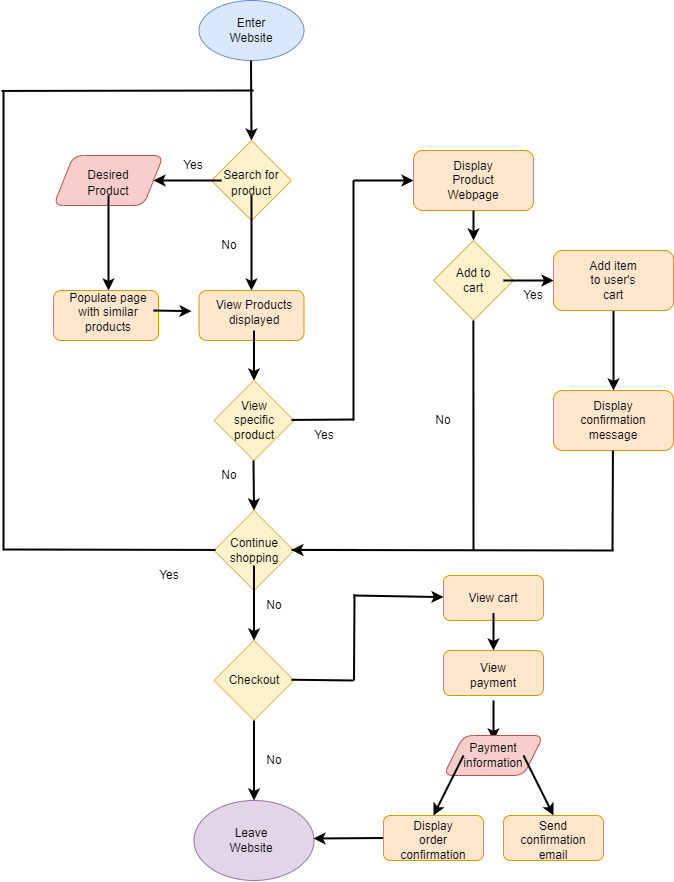

The diagram above was exported from draw.io. Its source (the exported page's mxGraphModel, read from the mxfile embedded in the PNG):
<mxGraphModel dx="886" dy="851" grid="1" gridSize="10" guides="1" tooltips="1" connect="1" arrows="1" fold="1" page="1" pageScale="1" pageWidth="850" pageHeight="1100" background="#ffffff" math="0" shadow="0">
  <root>
    <mxCell id="0" />
    <mxCell id="1" parent="0" />
    <mxCell id="2" value="&lt;p&gt;&lt;br&gt;&lt;/p&gt;" style="ellipse;whiteSpace=wrap;html=1;fillColor=#dae8fc;strokeColor=#6c8ebf;" vertex="1" parent="1">
      <mxGeometry x="305.5" y="20" width="105" height="60" as="geometry" />
    </mxCell>
    <mxCell id="4" value="&lt;font color=&quot;#000000&quot;&gt;Enter Website&lt;/font&gt;" style="text;strokeColor=none;align=center;fillColor=none;html=1;verticalAlign=middle;whiteSpace=wrap;rounded=0;" vertex="1" parent="1">
      <mxGeometry x="328" y="35" width="60" height="30" as="geometry" />
    </mxCell>
    <mxCell id="10" value="" style="endArrow=classic;html=1;labelBorderColor=#000000;strokeWidth=2;fontSize=26;fontColor=#000000;fillColor=#000000;strokeColor=#000000;entryX=0.5;entryY=0;entryDx=0;entryDy=0;" edge="1" parent="1" target="12">
      <mxGeometry width="50" height="50" relative="1" as="geometry">
        <mxPoint x="357.5" y="80" as="sourcePoint" />
        <mxPoint x="357.5" y="120" as="targetPoint" />
      </mxGeometry>
    </mxCell>
    <mxCell id="12" value="" style="rhombus;whiteSpace=wrap;html=1;fontSize=26;fillColor=#fff2cc;strokeColor=#d6b656;" vertex="1" parent="1">
      <mxGeometry x="318" y="160" width="80" height="80" as="geometry" />
    </mxCell>
    <mxCell id="18" style="edgeStyle=none;html=1;exitX=0;exitY=0.5;exitDx=0;exitDy=0;entryX=1;entryY=0.5;entryDx=0;entryDy=0;labelBorderColor=#000000;strokeColor=#000000;strokeWidth=2;fontSize=12;fontColor=#000000;fillColor=#000000;" edge="1" parent="1" source="13" target="15">
      <mxGeometry relative="1" as="geometry" />
    </mxCell>
    <mxCell id="28" style="edgeStyle=none;html=1;labelBorderColor=#000000;strokeColor=#000000;strokeWidth=2;fontSize=12;fontColor=#000000;fillColor=#000000;" edge="1" parent="1" source="13">
      <mxGeometry relative="1" as="geometry">
        <mxPoint x="358" y="310" as="targetPoint" />
      </mxGeometry>
    </mxCell>
    <mxCell id="13" value="&lt;p style=&quot;line-height: 40%;&quot;&gt;&lt;font style=&quot;font-size: 12px;&quot;&gt;Search for product&lt;/font&gt;&lt;/p&gt;" style="text;strokeColor=none;align=center;fillColor=none;html=1;verticalAlign=middle;whiteSpace=wrap;rounded=0;fontSize=26;fontColor=#000000;" vertex="1" parent="1">
      <mxGeometry x="328" y="185" width="60" height="30" as="geometry" />
    </mxCell>
    <mxCell id="15" value="" style="shape=parallelogram;perimeter=parallelogramPerimeter;whiteSpace=wrap;html=1;fixedSize=1;fontSize=12;fillColor=#f8cecc;strokeColor=#b85450;rounded=1;" vertex="1" parent="1">
      <mxGeometry x="160" y="175" width="110" height="50" as="geometry" />
    </mxCell>
    <mxCell id="26" style="edgeStyle=none;html=1;labelBorderColor=#000000;strokeColor=#000000;strokeWidth=2;fontSize=12;fontColor=#000000;fillColor=#000000;" edge="1" parent="1" source="16" target="20">
      <mxGeometry relative="1" as="geometry" />
    </mxCell>
    <mxCell id="16" value="&lt;p style=&quot;line-height: 40%;&quot;&gt;&lt;font style=&quot;font-size: 12px;&quot;&gt;Desired Product&lt;/font&gt;&lt;/p&gt;" style="text;strokeColor=none;align=center;fillColor=none;html=1;verticalAlign=middle;whiteSpace=wrap;rounded=0;fontSize=26;fontColor=#000000;" vertex="1" parent="1">
      <mxGeometry x="185" y="185" width="60" height="30" as="geometry" />
    </mxCell>
    <mxCell id="19" value="" style="rounded=1;whiteSpace=wrap;html=1;fontSize=12;fillColor=#ffe6cc;strokeColor=#d79b00;" vertex="1" parent="1">
      <mxGeometry x="160" y="310" width="105" height="50" as="geometry" />
    </mxCell>
    <mxCell id="34" style="edgeStyle=none;html=1;exitX=1;exitY=0.5;exitDx=0;exitDy=0;entryX=-0.071;entryY=0.413;entryDx=0;entryDy=0;entryPerimeter=0;labelBorderColor=#000000;strokeColor=#000000;strokeWidth=2;fontSize=12;fontColor=#000000;fillColor=#000000;" edge="1" parent="1" source="20" target="29">
      <mxGeometry relative="1" as="geometry" />
    </mxCell>
    <mxCell id="20" value="&lt;p style=&quot;line-height: 37%;&quot;&gt;&lt;span style=&quot;font-size: 12px;&quot;&gt;Populate page with similar products&lt;/span&gt;&lt;/p&gt;" style="text;strokeColor=none;align=center;fillColor=none;html=1;verticalAlign=middle;whiteSpace=wrap;rounded=0;fontSize=26;fontColor=#000000;" vertex="1" parent="1">
      <mxGeometry x="170" y="310" width="90" height="40" as="geometry" />
    </mxCell>
    <mxCell id="27" value="Yes" style="text;html=1;strokeColor=none;fillColor=none;align=center;verticalAlign=middle;whiteSpace=wrap;rounded=0;fontSize=12;fontColor=#000000;" vertex="1" parent="1">
      <mxGeometry x="270" y="170" width="60" height="30" as="geometry" />
    </mxCell>
    <mxCell id="29" value="" style="rounded=1;whiteSpace=wrap;html=1;fontSize=12;fillColor=#ffe6cc;strokeColor=#d79b00;" vertex="1" parent="1">
      <mxGeometry x="305.5" y="310" width="105" height="50" as="geometry" />
    </mxCell>
    <mxCell id="39" value="" style="edgeStyle=none;html=1;labelBorderColor=#000000;strokeColor=#000000;strokeWidth=2;fontSize=12;fontColor=#000000;fillColor=#000000;entryX=0.5;entryY=0;entryDx=0;entryDy=0;" edge="1" parent="1" source="30" target="40">
      <mxGeometry relative="1" as="geometry">
        <mxPoint x="356.6111111111111" y="400" as="targetPoint" />
      </mxGeometry>
    </mxCell>
    <mxCell id="30" value="&lt;p style=&quot;line-height: 37%;&quot;&gt;&lt;span style=&quot;font-size: 12px;&quot;&gt;View Products displayed&lt;/span&gt;&lt;/p&gt;" style="text;strokeColor=none;align=center;fillColor=none;html=1;verticalAlign=middle;whiteSpace=wrap;rounded=0;fontSize=26;fontColor=#000000;" vertex="1" parent="1">
      <mxGeometry x="315.5" y="310" width="90" height="40" as="geometry" />
    </mxCell>
    <mxCell id="31" value="No" style="text;html=1;strokeColor=none;fillColor=none;align=center;verticalAlign=middle;whiteSpace=wrap;rounded=0;fontSize=12;fontColor=#000000;" vertex="1" parent="1">
      <mxGeometry x="305.5" y="250" width="60" height="30" as="geometry" />
    </mxCell>
    <mxCell id="40" value="" style="rhombus;whiteSpace=wrap;html=1;fontSize=12;fillColor=#fff2cc;strokeColor=#d6b656;" vertex="1" parent="1">
      <mxGeometry x="320.5" y="400" width="80" height="80" as="geometry" />
    </mxCell>
    <mxCell id="50" style="edgeStyle=none;html=1;entryX=0.5;entryY=0;entryDx=0;entryDy=0;labelBorderColor=#000000;strokeColor=#000000;strokeWidth=2;fontSize=12;fontColor=#000000;fillColor=#000000;" edge="1" parent="1" target="48">
      <mxGeometry relative="1" as="geometry">
        <mxPoint x="360" y="480" as="sourcePoint" />
      </mxGeometry>
    </mxCell>
    <mxCell id="42" value="View specific product" style="text;strokeColor=none;align=center;fillColor=none;html=1;verticalAlign=middle;whiteSpace=wrap;rounded=0;fontSize=12;fontColor=#000000;" vertex="1" parent="1">
      <mxGeometry x="330.5" y="425" width="60" height="30" as="geometry" />
    </mxCell>
    <mxCell id="45" value="" style="endArrow=none;html=1;labelBorderColor=#000000;strokeColor=#000000;strokeWidth=2;fontSize=12;fontColor=#000000;fillColor=#000000;" edge="1" parent="1">
      <mxGeometry width="50" height="50" relative="1" as="geometry">
        <mxPoint x="398" y="439.44" as="sourcePoint" />
        <mxPoint x="460" y="439" as="targetPoint" />
      </mxGeometry>
    </mxCell>
    <mxCell id="46" value="" style="endArrow=none;html=1;labelBorderColor=#000000;strokeColor=#000000;strokeWidth=2;fontSize=12;fontColor=#000000;fillColor=#000000;" edge="1" parent="1">
      <mxGeometry width="50" height="50" relative="1" as="geometry">
        <mxPoint x="460" y="440" as="sourcePoint" />
        <mxPoint x="460" y="200" as="targetPoint" />
      </mxGeometry>
    </mxCell>
    <mxCell id="47" value="" style="endArrow=classic;html=1;labelBorderColor=#000000;strokeColor=#000000;strokeWidth=2;fontSize=12;fontColor=#000000;fillColor=#000000;" edge="1" parent="1">
      <mxGeometry width="50" height="50" relative="1" as="geometry">
        <mxPoint x="460" y="200" as="sourcePoint" />
        <mxPoint x="520" y="200" as="targetPoint" />
      </mxGeometry>
    </mxCell>
    <mxCell id="48" value="" style="rhombus;whiteSpace=wrap;html=1;fontSize=12;fillColor=#fff2cc;strokeColor=#d6b656;" vertex="1" parent="1">
      <mxGeometry x="320.5" y="530" width="80" height="80" as="geometry" />
    </mxCell>
    <mxCell id="82" value="" style="edgeStyle=none;html=1;labelBorderColor=#000000;strokeColor=#000000;strokeWidth=2;fontSize=12;fontColor=#000000;fillColor=#000000;" edge="1" parent="1" source="49" target="81">
      <mxGeometry relative="1" as="geometry" />
    </mxCell>
    <mxCell id="49" value="Continue shopping" style="text;strokeColor=none;align=center;fillColor=none;html=1;verticalAlign=middle;whiteSpace=wrap;rounded=0;fontSize=12;fontColor=#000000;" vertex="1" parent="1">
      <mxGeometry x="330.5" y="555" width="60" height="30" as="geometry" />
    </mxCell>
    <mxCell id="51" value="No" style="text;html=1;strokeColor=none;fillColor=none;align=center;verticalAlign=middle;whiteSpace=wrap;rounded=0;fontSize=12;fontColor=#000000;" vertex="1" parent="1">
      <mxGeometry x="305.5" y="480" width="60" height="30" as="geometry" />
    </mxCell>
    <mxCell id="55" value="" style="endArrow=none;html=1;labelBorderColor=#000000;strokeColor=#000000;strokeWidth=2;fontSize=12;fontColor=#000000;fillColor=#000000;" edge="1" parent="1">
      <mxGeometry width="50" height="50" relative="1" as="geometry">
        <mxPoint x="110" y="569" as="sourcePoint" />
        <mxPoint x="322" y="569.44" as="targetPoint" />
      </mxGeometry>
    </mxCell>
    <mxCell id="57" value="" style="endArrow=none;html=1;labelBorderColor=#000000;strokeColor=#000000;strokeWidth=2;fontSize=12;fontColor=#000000;fillColor=#000000;" edge="1" parent="1">
      <mxGeometry width="50" height="50" relative="1" as="geometry">
        <mxPoint x="110" y="570" as="sourcePoint" />
        <mxPoint x="110" y="110" as="targetPoint" />
      </mxGeometry>
    </mxCell>
    <mxCell id="58" value="" style="endArrow=none;html=1;labelBorderColor=#000000;strokeColor=#000000;strokeWidth=2;fontSize=12;fontColor=#000000;fillColor=#000000;" edge="1" parent="1">
      <mxGeometry width="50" height="50" relative="1" as="geometry">
        <mxPoint x="108" y="110.44000000000011" as="sourcePoint" />
        <mxPoint x="360" y="110" as="targetPoint" />
      </mxGeometry>
    </mxCell>
    <mxCell id="59" value="Yes" style="text;html=1;strokeColor=none;fillColor=none;align=center;verticalAlign=middle;whiteSpace=wrap;rounded=0;fontSize=12;fontColor=#000000;" vertex="1" parent="1">
      <mxGeometry x="245.5" y="580" width="60" height="30" as="geometry" />
    </mxCell>
    <mxCell id="61" value="Yes" style="text;html=1;strokeColor=none;fillColor=none;align=center;verticalAlign=middle;whiteSpace=wrap;rounded=0;fontSize=12;fontColor=#000000;" vertex="1" parent="1">
      <mxGeometry x="400.5" y="440" width="60" height="30" as="geometry" />
    </mxCell>
    <mxCell id="62" value="" style="rounded=1;whiteSpace=wrap;html=1;fontSize=12;fillColor=#ffe6cc;strokeColor=#d79b00;" vertex="1" parent="1">
      <mxGeometry x="520" y="170" width="120" height="60" as="geometry" />
    </mxCell>
    <mxCell id="63" value="Display Product Webpage" style="text;strokeColor=none;align=center;fillColor=none;html=1;verticalAlign=middle;whiteSpace=wrap;rounded=0;fontSize=12;fontColor=#000000;" vertex="1" parent="1">
      <mxGeometry x="550" y="185" width="60" height="30" as="geometry" />
    </mxCell>
    <mxCell id="64" value="" style="rhombus;whiteSpace=wrap;html=1;fontSize=12;fillColor=#fff2cc;strokeColor=#d6b656;" vertex="1" parent="1">
      <mxGeometry x="540" y="260" width="80" height="80" as="geometry" />
    </mxCell>
    <mxCell id="67" value="" style="edgeStyle=none;html=1;labelBorderColor=#000000;strokeColor=#000000;strokeWidth=2;fontSize=12;fontColor=#000000;fillColor=#000000;" edge="1" parent="1" source="65" target="66">
      <mxGeometry relative="1" as="geometry" />
    </mxCell>
    <mxCell id="65" value="Add to cart" style="text;strokeColor=none;align=center;fillColor=none;html=1;verticalAlign=middle;whiteSpace=wrap;rounded=0;fontSize=12;fontColor=#000000;" vertex="1" parent="1">
      <mxGeometry x="550" y="285" width="60" height="30" as="geometry" />
    </mxCell>
    <mxCell id="71" value="" style="edgeStyle=none;html=1;labelBorderColor=#000000;strokeColor=#000000;strokeWidth=2;fontSize=12;fontColor=#000000;fillColor=#000000;" edge="1" parent="1" source="66" target="70">
      <mxGeometry relative="1" as="geometry" />
    </mxCell>
    <mxCell id="66" value="" style="rounded=1;whiteSpace=wrap;html=1;fontSize=12;fillColor=#ffe6cc;strokeColor=#d79b00;" vertex="1" parent="1">
      <mxGeometry x="660" y="270" width="120" height="60" as="geometry" />
    </mxCell>
    <mxCell id="68" value="Add item to user's cart" style="text;strokeColor=none;align=center;fillColor=none;html=1;verticalAlign=middle;whiteSpace=wrap;rounded=0;fontSize=12;fontColor=#000000;" vertex="1" parent="1">
      <mxGeometry x="690" y="285" width="60" height="30" as="geometry" />
    </mxCell>
    <mxCell id="70" value="" style="rounded=1;whiteSpace=wrap;html=1;fontSize=12;fillColor=#ffe6cc;strokeColor=#d79b00;" vertex="1" parent="1">
      <mxGeometry x="660" y="410" width="120" height="60" as="geometry" />
    </mxCell>
    <mxCell id="72" value="Display confirmation message" style="text;strokeColor=none;align=center;fillColor=none;html=1;verticalAlign=middle;whiteSpace=wrap;rounded=0;fontSize=12;fontColor=#000000;" vertex="1" parent="1">
      <mxGeometry x="690" y="425" width="60" height="30" as="geometry" />
    </mxCell>
    <mxCell id="73" value="Yes" style="text;html=1;strokeColor=none;fillColor=none;align=center;verticalAlign=middle;whiteSpace=wrap;rounded=0;fontSize=12;fontColor=#000000;" vertex="1" parent="1">
      <mxGeometry x="610" y="300" width="60" height="30" as="geometry" />
    </mxCell>
    <mxCell id="75" value="" style="endArrow=none;html=1;labelBorderColor=#000000;strokeColor=#000000;strokeWidth=2;fontSize=12;fontColor=#000000;fillColor=#000000;" edge="1" parent="1">
      <mxGeometry width="50" height="50" relative="1" as="geometry">
        <mxPoint x="719" y="570" as="sourcePoint" />
        <mxPoint x="719.44" y="470" as="targetPoint" />
      </mxGeometry>
    </mxCell>
    <mxCell id="76" value="" style="endArrow=none;html=1;labelBorderColor=#000000;strokeColor=#000000;strokeWidth=2;fontSize=12;fontColor=#000000;fillColor=#000000;" edge="1" parent="1">
      <mxGeometry width="50" height="50" relative="1" as="geometry">
        <mxPoint x="398" y="569.44" as="sourcePoint" />
        <mxPoint x="720" y="570" as="targetPoint" />
      </mxGeometry>
    </mxCell>
    <mxCell id="77" value="" style="endArrow=none;html=1;labelBorderColor=#000000;strokeColor=#000000;strokeWidth=2;fontSize=12;fontColor=#000000;fillColor=#000000;" edge="1" parent="1">
      <mxGeometry width="50" height="50" relative="1" as="geometry">
        <mxPoint x="580" y="570" as="sourcePoint" />
        <mxPoint x="579.8800000000001" y="340" as="targetPoint" />
      </mxGeometry>
    </mxCell>
    <mxCell id="78" value="No" style="text;html=1;strokeColor=none;fillColor=none;align=center;verticalAlign=middle;whiteSpace=wrap;rounded=0;fontSize=12;fontColor=#000000;" vertex="1" parent="1">
      <mxGeometry x="520" y="425" width="60" height="30" as="geometry" />
    </mxCell>
    <mxCell id="79" style="edgeStyle=none;html=1;exitX=1;exitY=0.5;exitDx=0;exitDy=0;labelBorderColor=#000000;strokeColor=#000000;strokeWidth=2;fontSize=12;fontColor=#000000;fillColor=#000000;" edge="1" parent="1">
      <mxGeometry relative="1" as="geometry">
        <mxPoint x="463" y="569.41" as="sourcePoint" />
        <mxPoint x="398" y="569.41" as="targetPoint" />
      </mxGeometry>
    </mxCell>
    <mxCell id="80" style="edgeStyle=none;html=1;labelBorderColor=#000000;strokeColor=#000000;strokeWidth=2;fontSize=12;fontColor=#000000;fillColor=#000000;" edge="1" parent="1">
      <mxGeometry relative="1" as="geometry">
        <mxPoint x="580" y="230" as="sourcePoint" />
        <mxPoint x="580" y="260" as="targetPoint" />
      </mxGeometry>
    </mxCell>
    <mxCell id="81" value="" style="rhombus;whiteSpace=wrap;html=1;fontSize=12;fillColor=#fff2cc;strokeColor=#d6b656;" vertex="1" parent="1">
      <mxGeometry x="320.5" y="660" width="80" height="80" as="geometry" />
    </mxCell>
    <mxCell id="91" value="" style="edgeStyle=none;html=1;labelBorderColor=#000000;strokeColor=#000000;strokeWidth=2;fontSize=12;fontColor=#000000;fillColor=#000000;" edge="1" parent="1" target="90">
      <mxGeometry relative="1" as="geometry">
        <mxPoint x="460" y="615" as="sourcePoint" />
      </mxGeometry>
    </mxCell>
    <mxCell id="83" value="Checkout" style="text;strokeColor=none;align=center;fillColor=none;html=1;verticalAlign=middle;whiteSpace=wrap;rounded=0;fontSize=12;fontColor=#000000;" vertex="1" parent="1">
      <mxGeometry x="330.5" y="685" width="60" height="30" as="geometry" />
    </mxCell>
    <mxCell id="84" value="No" style="text;html=1;strokeColor=none;fillColor=none;align=center;verticalAlign=middle;whiteSpace=wrap;rounded=0;fontSize=12;fontColor=#000000;" vertex="1" parent="1">
      <mxGeometry x="350.5" y="610" width="60" height="30" as="geometry" />
    </mxCell>
    <mxCell id="85" value="" style="edgeStyle=none;html=1;labelBorderColor=#000000;strokeColor=#000000;strokeWidth=2;fontSize=12;fontColor=#000000;fillColor=#000000;entryX=0.5;entryY=0;entryDx=0;entryDy=0;entryPerimeter=0;" edge="1" parent="1" target="87">
      <mxGeometry relative="1" as="geometry">
        <mxPoint x="360.5" y="740" as="sourcePoint" />
        <mxPoint x="360.5" y="815" as="targetPoint" />
      </mxGeometry>
    </mxCell>
    <mxCell id="86" value="No" style="text;html=1;strokeColor=none;fillColor=none;align=center;verticalAlign=middle;whiteSpace=wrap;rounded=0;fontSize=12;fontColor=#000000;" vertex="1" parent="1">
      <mxGeometry x="350.5" y="765" width="60" height="30" as="geometry" />
    </mxCell>
    <mxCell id="87" value="" style="ellipse;whiteSpace=wrap;html=1;fontSize=12;fillColor=#e1d5e7;strokeColor=#9673a6;" vertex="1" parent="1">
      <mxGeometry x="300.5" y="820" width="120" height="80" as="geometry" />
    </mxCell>
    <mxCell id="89" value="Leave Website" style="text;strokeColor=none;align=center;fillColor=none;html=1;verticalAlign=middle;whiteSpace=wrap;rounded=0;fontSize=12;fontColor=#000000;" vertex="1" parent="1">
      <mxGeometry x="328" y="845" width="60" height="30" as="geometry" />
    </mxCell>
    <mxCell id="90" value="" style="whiteSpace=wrap;html=1;fontSize=12;rounded=1;fillColor=#ffe6cc;strokeColor=#d79b00;" vertex="1" parent="1">
      <mxGeometry x="550" y="595" width="100" height="45" as="geometry" />
    </mxCell>
    <mxCell id="92" value="" style="endArrow=none;html=1;labelBorderColor=#000000;strokeColor=#000000;strokeWidth=2;fontSize=12;fontColor=#000000;fillColor=#000000;" edge="1" parent="1">
      <mxGeometry width="50" height="50" relative="1" as="geometry">
        <mxPoint x="397.9999999999999" y="699.23" as="sourcePoint" />
        <mxPoint x="460" y="700" as="targetPoint" />
      </mxGeometry>
    </mxCell>
    <mxCell id="94" value="" style="endArrow=none;html=1;labelBorderColor=#000000;strokeColor=#000000;strokeWidth=2;fontSize=12;fontColor=#000000;fillColor=#000000;" edge="1" parent="1">
      <mxGeometry width="50" height="50" relative="1" as="geometry">
        <mxPoint x="460.5" y="700" as="sourcePoint" />
        <mxPoint x="461" y="614" as="targetPoint" />
      </mxGeometry>
    </mxCell>
    <mxCell id="102" style="edgeStyle=none;html=1;exitX=0.5;exitY=1;exitDx=0;exitDy=0;entryX=0.5;entryY=0;entryDx=0;entryDy=0;labelBorderColor=#000000;strokeColor=#000000;strokeWidth=2;fontSize=12;fontColor=#000000;fillColor=#000000;" edge="1" parent="1" source="95" target="99">
      <mxGeometry relative="1" as="geometry" />
    </mxCell>
    <mxCell id="95" value="View cart" style="text;strokeColor=none;align=center;fillColor=none;html=1;verticalAlign=middle;whiteSpace=wrap;rounded=0;fontSize=12;fontColor=#000000;" vertex="1" parent="1">
      <mxGeometry x="570" y="602.5" width="60" height="30" as="geometry" />
    </mxCell>
    <mxCell id="98" value="" style="whiteSpace=wrap;html=1;fontSize=12;rounded=1;fillColor=#ffe6cc;strokeColor=#d79b00;" vertex="1" parent="1">
      <mxGeometry x="550" y="670" width="100" height="45" as="geometry" />
    </mxCell>
    <mxCell id="106" style="edgeStyle=none;html=1;exitX=0.5;exitY=1;exitDx=0;exitDy=0;entryX=0.5;entryY=0;entryDx=0;entryDy=0;labelBorderColor=#000000;strokeColor=#000000;strokeWidth=2;fontSize=12;fontColor=#000000;fillColor=#000000;" edge="1" parent="1" source="99" target="104">
      <mxGeometry relative="1" as="geometry" />
    </mxCell>
    <mxCell id="99" value="View payment" style="text;strokeColor=none;align=center;fillColor=none;html=1;verticalAlign=middle;whiteSpace=wrap;rounded=0;fontSize=12;fontColor=#000000;" vertex="1" parent="1">
      <mxGeometry x="570" y="670" width="60" height="50" as="geometry" />
    </mxCell>
    <mxCell id="103" value="" style="shape=parallelogram;perimeter=parallelogramPerimeter;whiteSpace=wrap;html=1;fixedSize=1;rounded=1;fontSize=12;fillColor=#f8cecc;strokeColor=#b85450;" vertex="1" parent="1">
      <mxGeometry x="550" y="755" width="100" height="40" as="geometry" />
    </mxCell>
    <mxCell id="111" style="edgeStyle=none;html=1;exitX=1;exitY=0.5;exitDx=0;exitDy=0;entryX=0.5;entryY=0;entryDx=0;entryDy=0;labelBorderColor=#000000;strokeColor=#000000;strokeWidth=2;fontSize=12;fontColor=#000000;fillColor=#000000;" edge="1" parent="1" source="104" target="110">
      <mxGeometry relative="1" as="geometry" />
    </mxCell>
    <mxCell id="112" style="edgeStyle=none;html=1;exitX=0;exitY=0.5;exitDx=0;exitDy=0;entryX=0.5;entryY=0;entryDx=0;entryDy=0;labelBorderColor=#000000;strokeColor=#000000;strokeWidth=2;fontSize=12;fontColor=#000000;fillColor=#000000;" edge="1" parent="1" source="104" target="108">
      <mxGeometry relative="1" as="geometry" />
    </mxCell>
    <mxCell id="104" value="Payment information" style="text;strokeColor=none;align=center;fillColor=none;html=1;verticalAlign=middle;whiteSpace=wrap;rounded=0;fontSize=12;fontColor=#000000;" vertex="1" parent="1">
      <mxGeometry x="570" y="760" width="60" height="30" as="geometry" />
    </mxCell>
    <mxCell id="113" style="edgeStyle=none;html=1;exitX=0;exitY=0.5;exitDx=0;exitDy=0;labelBorderColor=#000000;strokeColor=#000000;strokeWidth=2;fontSize=12;fontColor=#000000;fillColor=#000000;" edge="1" parent="1" source="107">
      <mxGeometry relative="1" as="geometry">
        <mxPoint x="420" y="858" as="targetPoint" />
      </mxGeometry>
    </mxCell>
    <mxCell id="107" value="" style="whiteSpace=wrap;html=1;fontSize=12;rounded=1;fillColor=#ffe6cc;strokeColor=#d79b00;" vertex="1" parent="1">
      <mxGeometry x="490" y="835" width="100" height="45" as="geometry" />
    </mxCell>
    <mxCell id="108" value="Display order confirmation" style="text;strokeColor=none;align=center;fillColor=none;html=1;verticalAlign=middle;whiteSpace=wrap;rounded=0;fontSize=12;fontColor=#000000;" vertex="1" parent="1">
      <mxGeometry x="510" y="835" width="60" height="50" as="geometry" />
    </mxCell>
    <mxCell id="109" value="" style="whiteSpace=wrap;html=1;fontSize=12;rounded=1;fillColor=#ffe6cc;strokeColor=#d79b00;" vertex="1" parent="1">
      <mxGeometry x="610" y="835" width="100" height="45" as="geometry" />
    </mxCell>
    <mxCell id="110" value="Send confirmation email" style="text;strokeColor=none;align=center;fillColor=none;html=1;verticalAlign=middle;whiteSpace=wrap;rounded=0;fontSize=12;fontColor=#000000;" vertex="1" parent="1">
      <mxGeometry x="630" y="835" width="60" height="50" as="geometry" />
    </mxCell>
  </root>
</mxGraphModel>